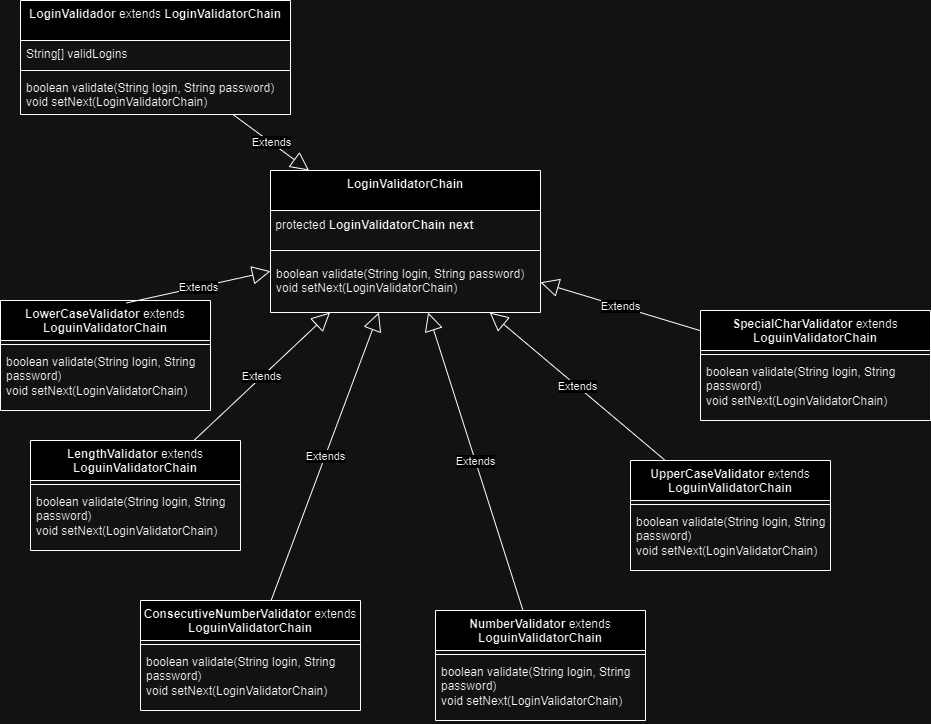

The diagram above was exported from draw.io. Its source (the exported page's mxGraphModel, read from the mxfile embedded in the PNG):
<mxGraphModel dx="1195" dy="682" grid="1" gridSize="10" guides="1" tooltips="1" connect="1" arrows="1" fold="1" page="1" pageScale="1" pageWidth="827" pageHeight="1169" math="0" shadow="0">
  <root>
    <mxCell id="0" />
    <mxCell id="1" parent="0" />
    <mxCell id="8fOW6p5AIB1I-sMMyd1p-31" value="NumberValidator &lt;span style=&quot;font-weight: normal;&quot;&gt;extends &lt;/span&gt;LoguinValidatorChain" style="swimlane;fontStyle=1;align=center;verticalAlign=top;childLayout=stackLayout;horizontal=1;startSize=40;horizontalStack=0;resizeParent=1;resizeParentMax=0;resizeLast=0;collapsible=1;marginBottom=0;whiteSpace=wrap;html=1;fillColor=default;strokeColor=default;" vertex="1" parent="1">
      <mxGeometry x="455" y="770" width="210" height="110" as="geometry" />
    </mxCell>
    <mxCell id="8fOW6p5AIB1I-sMMyd1p-33" value="" style="line;strokeWidth=1;fillColor=none;align=left;verticalAlign=middle;spacingTop=-1;spacingLeft=3;spacingRight=3;rotatable=0;labelPosition=right;points=[];portConstraint=eastwest;strokeColor=inherit;" vertex="1" parent="8fOW6p5AIB1I-sMMyd1p-31">
      <mxGeometry y="40" width="210" height="8" as="geometry" />
    </mxCell>
    <mxCell id="8fOW6p5AIB1I-sMMyd1p-34" value="boolean validate(String login, String password)&lt;div&gt;void setNext(LoginValidatorChain)&lt;/div&gt;" style="text;strokeColor=none;fillColor=none;align=left;verticalAlign=top;spacingLeft=4;spacingRight=4;overflow=hidden;rotatable=0;points=[[0,0.5],[1,0.5]];portConstraint=eastwest;whiteSpace=wrap;html=1;" vertex="1" parent="8fOW6p5AIB1I-sMMyd1p-31">
      <mxGeometry y="48" width="210" height="62" as="geometry" />
    </mxCell>
    <mxCell id="8fOW6p5AIB1I-sMMyd1p-47" value="LowerCaseValidator&amp;nbsp;&lt;span style=&quot;font-weight: normal;&quot;&gt;extends &lt;/span&gt;LoguinValidatorChain" style="swimlane;fontStyle=1;align=center;verticalAlign=top;childLayout=stackLayout;horizontal=1;startSize=40;horizontalStack=0;resizeParent=1;resizeParentMax=0;resizeLast=0;collapsible=1;marginBottom=0;whiteSpace=wrap;html=1;fillColor=default;strokeColor=default;" vertex="1" parent="1">
      <mxGeometry x="20" y="460" width="210" height="110" as="geometry" />
    </mxCell>
    <mxCell id="8fOW6p5AIB1I-sMMyd1p-48" value="" style="line;strokeWidth=1;fillColor=none;align=left;verticalAlign=middle;spacingTop=-1;spacingLeft=3;spacingRight=3;rotatable=0;labelPosition=right;points=[];portConstraint=eastwest;strokeColor=inherit;" vertex="1" parent="8fOW6p5AIB1I-sMMyd1p-47">
      <mxGeometry y="40" width="210" height="8" as="geometry" />
    </mxCell>
    <mxCell id="8fOW6p5AIB1I-sMMyd1p-49" value="boolean validate(String login, String password)&lt;div&gt;void setNext(LoginValidatorChain)&lt;/div&gt;" style="text;strokeColor=none;fillColor=none;align=left;verticalAlign=top;spacingLeft=4;spacingRight=4;overflow=hidden;rotatable=0;points=[[0,0.5],[1,0.5]];portConstraint=eastwest;whiteSpace=wrap;html=1;" vertex="1" parent="8fOW6p5AIB1I-sMMyd1p-47">
      <mxGeometry y="48" width="210" height="62" as="geometry" />
    </mxCell>
    <mxCell id="8fOW6p5AIB1I-sMMyd1p-50" value="SpecialCharValidator&amp;nbsp;&lt;span style=&quot;font-weight: normal;&quot;&gt;extends &lt;/span&gt;LoguinValidatorChain" style="swimlane;fontStyle=1;align=center;verticalAlign=top;childLayout=stackLayout;horizontal=1;startSize=40;horizontalStack=0;resizeParent=1;resizeParentMax=0;resizeLast=0;collapsible=1;marginBottom=0;whiteSpace=wrap;html=1;fillColor=default;strokeColor=default;" vertex="1" parent="1">
      <mxGeometry x="720" y="470" width="230" height="110" as="geometry" />
    </mxCell>
    <mxCell id="8fOW6p5AIB1I-sMMyd1p-51" value="" style="line;strokeWidth=1;fillColor=none;align=left;verticalAlign=middle;spacingTop=-1;spacingLeft=3;spacingRight=3;rotatable=0;labelPosition=right;points=[];portConstraint=eastwest;strokeColor=inherit;" vertex="1" parent="8fOW6p5AIB1I-sMMyd1p-50">
      <mxGeometry y="40" width="230" height="8" as="geometry" />
    </mxCell>
    <mxCell id="8fOW6p5AIB1I-sMMyd1p-52" value="boolean validate(String login, String password)&lt;div&gt;void setNext(LoginValidatorChain)&lt;/div&gt;" style="text;strokeColor=none;fillColor=none;align=left;verticalAlign=top;spacingLeft=4;spacingRight=4;overflow=hidden;rotatable=0;points=[[0,0.5],[1,0.5]];portConstraint=eastwest;whiteSpace=wrap;html=1;" vertex="1" parent="8fOW6p5AIB1I-sMMyd1p-50">
      <mxGeometry y="48" width="230" height="62" as="geometry" />
    </mxCell>
    <mxCell id="8fOW6p5AIB1I-sMMyd1p-53" value="ConsecutiveNumberValidator&amp;nbsp;&lt;span style=&quot;font-weight: normal;&quot;&gt;extends &lt;/span&gt;LoguinValidatorChain" style="swimlane;fontStyle=1;align=center;verticalAlign=top;childLayout=stackLayout;horizontal=1;startSize=40;horizontalStack=0;resizeParent=1;resizeParentMax=0;resizeLast=0;collapsible=1;marginBottom=0;whiteSpace=wrap;html=1;fillColor=default;strokeColor=default;" vertex="1" parent="1">
      <mxGeometry x="160" y="760" width="220" height="110" as="geometry" />
    </mxCell>
    <mxCell id="8fOW6p5AIB1I-sMMyd1p-54" value="" style="line;strokeWidth=1;fillColor=none;align=left;verticalAlign=middle;spacingTop=-1;spacingLeft=3;spacingRight=3;rotatable=0;labelPosition=right;points=[];portConstraint=eastwest;strokeColor=inherit;" vertex="1" parent="8fOW6p5AIB1I-sMMyd1p-53">
      <mxGeometry y="40" width="220" height="8" as="geometry" />
    </mxCell>
    <mxCell id="8fOW6p5AIB1I-sMMyd1p-55" value="boolean validate(String login, String password)&lt;div&gt;void setNext(LoginValidatorChain)&lt;/div&gt;" style="text;strokeColor=none;fillColor=none;align=left;verticalAlign=top;spacingLeft=4;spacingRight=4;overflow=hidden;rotatable=0;points=[[0,0.5],[1,0.5]];portConstraint=eastwest;whiteSpace=wrap;html=1;" vertex="1" parent="8fOW6p5AIB1I-sMMyd1p-53">
      <mxGeometry y="48" width="220" height="62" as="geometry" />
    </mxCell>
    <mxCell id="8fOW6p5AIB1I-sMMyd1p-56" value="LengthValidator&amp;nbsp;&lt;span style=&quot;font-weight: normal;&quot;&gt;extends &lt;/span&gt;LoguinValidatorChain" style="swimlane;fontStyle=1;align=center;verticalAlign=top;childLayout=stackLayout;horizontal=1;startSize=40;horizontalStack=0;resizeParent=1;resizeParentMax=0;resizeLast=0;collapsible=1;marginBottom=0;whiteSpace=wrap;html=1;fillColor=default;strokeColor=default;" vertex="1" parent="1">
      <mxGeometry x="50" y="600" width="210" height="110" as="geometry" />
    </mxCell>
    <mxCell id="8fOW6p5AIB1I-sMMyd1p-57" value="" style="line;strokeWidth=1;fillColor=none;align=left;verticalAlign=middle;spacingTop=-1;spacingLeft=3;spacingRight=3;rotatable=0;labelPosition=right;points=[];portConstraint=eastwest;strokeColor=inherit;" vertex="1" parent="8fOW6p5AIB1I-sMMyd1p-56">
      <mxGeometry y="40" width="210" height="8" as="geometry" />
    </mxCell>
    <mxCell id="8fOW6p5AIB1I-sMMyd1p-58" value="boolean validate(String login, String password)&lt;div&gt;void setNext(LoginValidatorChain)&lt;/div&gt;" style="text;strokeColor=none;fillColor=none;align=left;verticalAlign=top;spacingLeft=4;spacingRight=4;overflow=hidden;rotatable=0;points=[[0,0.5],[1,0.5]];portConstraint=eastwest;whiteSpace=wrap;html=1;" vertex="1" parent="8fOW6p5AIB1I-sMMyd1p-56">
      <mxGeometry y="48" width="210" height="62" as="geometry" />
    </mxCell>
    <mxCell id="8fOW6p5AIB1I-sMMyd1p-59" value="UpperCaseValidator&amp;nbsp;&lt;span style=&quot;font-weight: normal;&quot;&gt;extends &lt;/span&gt;LoguinValidatorChain" style="swimlane;fontStyle=1;align=center;verticalAlign=top;childLayout=stackLayout;horizontal=1;startSize=40;horizontalStack=0;resizeParent=1;resizeParentMax=0;resizeLast=0;collapsible=1;marginBottom=0;whiteSpace=wrap;html=1;fillColor=default;strokeColor=default;" vertex="1" parent="1">
      <mxGeometry x="650" y="620" width="200" height="110" as="geometry" />
    </mxCell>
    <mxCell id="8fOW6p5AIB1I-sMMyd1p-60" value="" style="line;strokeWidth=1;fillColor=none;align=left;verticalAlign=middle;spacingTop=-1;spacingLeft=3;spacingRight=3;rotatable=0;labelPosition=right;points=[];portConstraint=eastwest;strokeColor=inherit;" vertex="1" parent="8fOW6p5AIB1I-sMMyd1p-59">
      <mxGeometry y="40" width="200" height="8" as="geometry" />
    </mxCell>
    <mxCell id="8fOW6p5AIB1I-sMMyd1p-61" value="boolean validate(String login, String password)&lt;div&gt;void setNext(LoginValidatorChain)&lt;/div&gt;" style="text;strokeColor=none;fillColor=none;align=left;verticalAlign=top;spacingLeft=4;spacingRight=4;overflow=hidden;rotatable=0;points=[[0,0.5],[1,0.5]];portConstraint=eastwest;whiteSpace=wrap;html=1;" vertex="1" parent="8fOW6p5AIB1I-sMMyd1p-59">
      <mxGeometry y="48" width="200" height="62" as="geometry" />
    </mxCell>
    <mxCell id="8fOW6p5AIB1I-sMMyd1p-65" value="LoginValidatorChain" style="swimlane;fontStyle=1;align=center;verticalAlign=top;childLayout=stackLayout;horizontal=1;startSize=40;horizontalStack=0;resizeParent=1;resizeParentMax=0;resizeLast=0;collapsible=1;marginBottom=0;whiteSpace=wrap;html=1;fillColor=default;strokeColor=default;" vertex="1" parent="1">
      <mxGeometry x="290" y="330" width="270" height="142" as="geometry" />
    </mxCell>
    <mxCell id="8fOW6p5AIB1I-sMMyd1p-86" value="&amp;nbsp;protected &lt;b&gt;LoginValidatorChain next&lt;/b&gt;" style="text;html=1;align=left;verticalAlign=middle;resizable=0;points=[];autosize=1;strokeColor=none;fillColor=none;" vertex="1" parent="8fOW6p5AIB1I-sMMyd1p-65">
      <mxGeometry y="40" width="270" height="30" as="geometry" />
    </mxCell>
    <mxCell id="8fOW6p5AIB1I-sMMyd1p-66" value="" style="line;strokeWidth=1;fillColor=none;align=left;verticalAlign=middle;spacingTop=-1;spacingLeft=3;spacingRight=3;rotatable=0;labelPosition=right;points=[];portConstraint=eastwest;strokeColor=inherit;" vertex="1" parent="8fOW6p5AIB1I-sMMyd1p-65">
      <mxGeometry y="70" width="270" height="20" as="geometry" />
    </mxCell>
    <mxCell id="8fOW6p5AIB1I-sMMyd1p-67" value="boolean validate(String login, String password)&lt;div&gt;void setNext(LoginValidatorChain)&lt;/div&gt;" style="text;strokeColor=none;fillColor=none;align=left;verticalAlign=top;spacingLeft=4;spacingRight=4;overflow=hidden;rotatable=0;points=[[0,0.5],[1,0.5]];portConstraint=eastwest;whiteSpace=wrap;html=1;" vertex="1" parent="8fOW6p5AIB1I-sMMyd1p-65">
      <mxGeometry y="90" width="270" height="52" as="geometry" />
    </mxCell>
    <mxCell id="8fOW6p5AIB1I-sMMyd1p-71" value="LoginValidador &lt;span style=&quot;font-weight: normal;&quot;&gt;extends &lt;/span&gt;LoginValidatorChain" style="swimlane;fontStyle=1;align=center;verticalAlign=top;childLayout=stackLayout;horizontal=1;startSize=40;horizontalStack=0;resizeParent=1;resizeParentMax=0;resizeLast=0;collapsible=1;marginBottom=0;whiteSpace=wrap;html=1;" vertex="1" parent="1">
      <mxGeometry x="40" y="160" width="270" height="114" as="geometry" />
    </mxCell>
    <mxCell id="8fOW6p5AIB1I-sMMyd1p-72" value="&lt;span style=&quot;text-wrap: nowrap;&quot;&gt;String[] validLogins&lt;/span&gt;" style="text;strokeColor=none;fillColor=none;align=left;verticalAlign=top;spacingLeft=4;spacingRight=4;overflow=hidden;rotatable=0;points=[[0,0.5],[1,0.5]];portConstraint=eastwest;whiteSpace=wrap;html=1;" vertex="1" parent="8fOW6p5AIB1I-sMMyd1p-71">
      <mxGeometry y="40" width="270" height="26" as="geometry" />
    </mxCell>
    <mxCell id="8fOW6p5AIB1I-sMMyd1p-73" value="" style="line;strokeWidth=1;fillColor=none;align=left;verticalAlign=middle;spacingTop=-1;spacingLeft=3;spacingRight=3;rotatable=0;labelPosition=right;points=[];portConstraint=eastwest;strokeColor=inherit;" vertex="1" parent="8fOW6p5AIB1I-sMMyd1p-71">
      <mxGeometry y="66" width="270" height="8" as="geometry" />
    </mxCell>
    <mxCell id="8fOW6p5AIB1I-sMMyd1p-74" value="boolean validate(String login, String password)&lt;div&gt;void setNext(LoginValidatorChain)&lt;/div&gt;" style="text;strokeColor=none;fillColor=none;align=left;verticalAlign=top;spacingLeft=4;spacingRight=4;overflow=hidden;rotatable=0;points=[[0,0.5],[1,0.5]];portConstraint=eastwest;whiteSpace=wrap;html=1;" vertex="1" parent="8fOW6p5AIB1I-sMMyd1p-71">
      <mxGeometry y="74" width="270" height="40" as="geometry" />
    </mxCell>
    <mxCell id="8fOW6p5AIB1I-sMMyd1p-75" value="Extends" style="endArrow=block;endSize=16;endFill=0;html=1;rounded=0;exitX=0.599;exitY=0.023;exitDx=0;exitDy=0;exitPerimeter=0;" edge="1" parent="1" source="8fOW6p5AIB1I-sMMyd1p-47" target="8fOW6p5AIB1I-sMMyd1p-65">
      <mxGeometry width="160" relative="1" as="geometry">
        <mxPoint x="230" y="480" as="sourcePoint" />
        <mxPoint x="390" y="480" as="targetPoint" />
      </mxGeometry>
    </mxCell>
    <mxCell id="8fOW6p5AIB1I-sMMyd1p-79" value="Extends" style="endArrow=block;endSize=16;endFill=0;html=1;rounded=0;" edge="1" parent="1" source="8fOW6p5AIB1I-sMMyd1p-53" target="8fOW6p5AIB1I-sMMyd1p-65">
      <mxGeometry width="160" relative="1" as="geometry">
        <mxPoint x="333" y="641" as="sourcePoint" />
        <mxPoint x="495" y="585" as="targetPoint" />
      </mxGeometry>
    </mxCell>
    <mxCell id="8fOW6p5AIB1I-sMMyd1p-80" value="Extends" style="endArrow=block;endSize=16;endFill=0;html=1;rounded=0;" edge="1" parent="1" source="8fOW6p5AIB1I-sMMyd1p-59" target="8fOW6p5AIB1I-sMMyd1p-65">
      <mxGeometry width="160" relative="1" as="geometry">
        <mxPoint x="290" y="554" as="sourcePoint" />
        <mxPoint x="452" y="498" as="targetPoint" />
      </mxGeometry>
    </mxCell>
    <mxCell id="8fOW6p5AIB1I-sMMyd1p-81" value="Extends" style="endArrow=block;endSize=16;endFill=0;html=1;rounded=0;" edge="1" parent="1" source="8fOW6p5AIB1I-sMMyd1p-56" target="8fOW6p5AIB1I-sMMyd1p-65">
      <mxGeometry width="160" relative="1" as="geometry">
        <mxPoint x="220" y="576" as="sourcePoint" />
        <mxPoint x="382" y="520" as="targetPoint" />
      </mxGeometry>
    </mxCell>
    <mxCell id="8fOW6p5AIB1I-sMMyd1p-82" value="Extends" style="endArrow=block;endSize=16;endFill=0;html=1;rounded=0;" edge="1" parent="1" source="8fOW6p5AIB1I-sMMyd1p-31" target="8fOW6p5AIB1I-sMMyd1p-65">
      <mxGeometry width="160" relative="1" as="geometry">
        <mxPoint x="428" y="666" as="sourcePoint" />
        <mxPoint x="590" y="610" as="targetPoint" />
      </mxGeometry>
    </mxCell>
    <mxCell id="8fOW6p5AIB1I-sMMyd1p-83" value="Extends" style="endArrow=block;endSize=16;endFill=0;html=1;rounded=0;" edge="1" parent="1" source="8fOW6p5AIB1I-sMMyd1p-50" target="8fOW6p5AIB1I-sMMyd1p-65">
      <mxGeometry width="160" relative="1" as="geometry">
        <mxPoint x="380" y="656" as="sourcePoint" />
        <mxPoint x="542" y="600" as="targetPoint" />
      </mxGeometry>
    </mxCell>
    <mxCell id="8fOW6p5AIB1I-sMMyd1p-85" value="Extends" style="endArrow=block;endSize=16;endFill=0;html=1;rounded=0;" edge="1" parent="1" source="8fOW6p5AIB1I-sMMyd1p-71" target="8fOW6p5AIB1I-sMMyd1p-65">
      <mxGeometry width="160" relative="1" as="geometry">
        <mxPoint x="198" y="532" as="sourcePoint" />
        <mxPoint x="360" y="476" as="targetPoint" />
      </mxGeometry>
    </mxCell>
  </root>
</mxGraphModel>